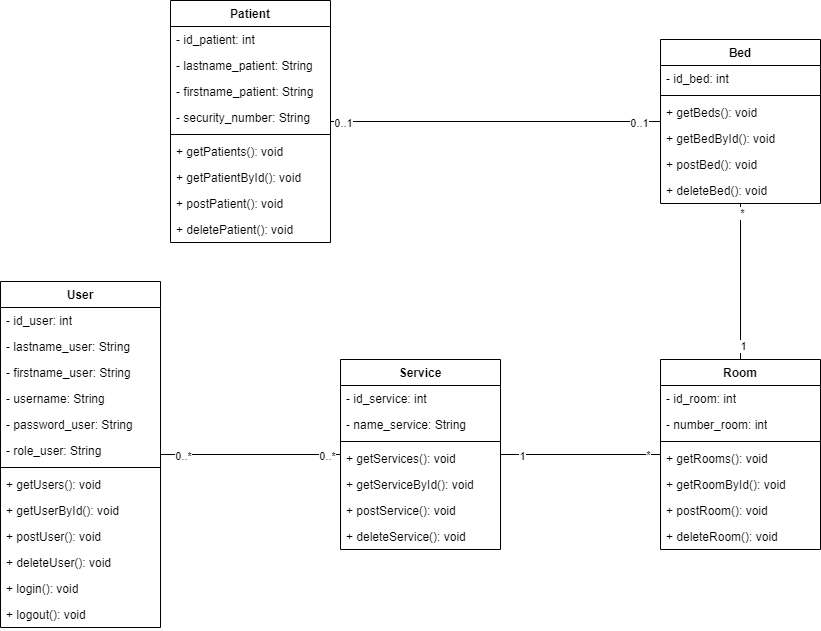

The diagram above was exported from draw.io. Its source (the exported page's mxGraphModel, read from the mxfile embedded in the PNG):
<mxGraphModel dx="1434" dy="780" grid="1" gridSize="10" guides="1" tooltips="1" connect="1" arrows="1" fold="1" page="1" pageScale="1" pageWidth="1100" pageHeight="850" math="0" shadow="0">
  <root>
    <mxCell id="0" />
    <mxCell id="1" parent="0" />
    <mxCell id="sipRw4a0d9foqVuD2ie6-106" style="edgeStyle=orthogonalEdgeStyle;rounded=0;orthogonalLoop=1;jettySize=auto;html=1;endArrow=none;endFill=0;" parent="1" source="sipRw4a0d9foqVuD2ie6-64" target="sipRw4a0d9foqVuD2ie6-72" edge="1">
      <mxGeometry relative="1" as="geometry" />
    </mxCell>
    <mxCell id="sipRw4a0d9foqVuD2ie6-110" value="0..1" style="edgeLabel;html=1;align=center;verticalAlign=middle;resizable=0;points=[];" parent="sipRw4a0d9foqVuD2ie6-106" connectable="0" vertex="1">
      <mxGeometry x="0.8675" y="-1" relative="1" as="geometry">
        <mxPoint as="offset" />
      </mxGeometry>
    </mxCell>
    <mxCell id="sipRw4a0d9foqVuD2ie6-111" value="0..1" style="edgeLabel;html=1;align=center;verticalAlign=middle;resizable=0;points=[];" parent="sipRw4a0d9foqVuD2ie6-106" connectable="0" vertex="1">
      <mxGeometry x="-0.9301" y="-1" relative="1" as="geometry">
        <mxPoint as="offset" />
      </mxGeometry>
    </mxCell>
    <mxCell id="sipRw4a0d9foqVuD2ie6-64" value="Patient" style="swimlane;fontStyle=1;align=center;verticalAlign=top;childLayout=stackLayout;horizontal=1;startSize=26;horizontalStack=0;resizeParent=1;resizeParentMax=0;resizeLast=0;collapsible=1;marginBottom=0;whiteSpace=wrap;html=1;" parent="1" vertex="1">
      <mxGeometry x="230" y="1" width="160" height="242" as="geometry" />
    </mxCell>
    <mxCell id="sipRw4a0d9foqVuD2ie6-65" value="- id_patient: int" style="text;strokeColor=none;fillColor=none;align=left;verticalAlign=top;spacingLeft=4;spacingRight=4;overflow=hidden;rotatable=0;points=[[0,0.5],[1,0.5]];portConstraint=eastwest;whiteSpace=wrap;html=1;" parent="sipRw4a0d9foqVuD2ie6-64" vertex="1">
      <mxGeometry y="26" width="160" height="26" as="geometry" />
    </mxCell>
    <mxCell id="sipRw4a0d9foqVuD2ie6-66" value="- lastname_patient: String" style="text;strokeColor=none;fillColor=none;align=left;verticalAlign=top;spacingLeft=4;spacingRight=4;overflow=hidden;rotatable=0;points=[[0,0.5],[1,0.5]];portConstraint=eastwest;whiteSpace=wrap;html=1;" parent="sipRw4a0d9foqVuD2ie6-64" vertex="1">
      <mxGeometry y="52" width="160" height="26" as="geometry" />
    </mxCell>
    <mxCell id="sipRw4a0d9foqVuD2ie6-67" value="- firstname_patient: String" style="text;strokeColor=none;fillColor=none;align=left;verticalAlign=top;spacingLeft=4;spacingRight=4;overflow=hidden;rotatable=0;points=[[0,0.5],[1,0.5]];portConstraint=eastwest;whiteSpace=wrap;html=1;" parent="sipRw4a0d9foqVuD2ie6-64" vertex="1">
      <mxGeometry y="78" width="160" height="26" as="geometry" />
    </mxCell>
    <mxCell id="sipRw4a0d9foqVuD2ie6-70" value="- security_number: String" style="text;strokeColor=none;fillColor=none;align=left;verticalAlign=top;spacingLeft=4;spacingRight=4;overflow=hidden;rotatable=0;points=[[0,0.5],[1,0.5]];portConstraint=eastwest;whiteSpace=wrap;html=1;" parent="sipRw4a0d9foqVuD2ie6-64" vertex="1">
      <mxGeometry y="104" width="160" height="26" as="geometry" />
    </mxCell>
    <mxCell id="sipRw4a0d9foqVuD2ie6-68" value="" style="line;strokeWidth=1;fillColor=none;align=left;verticalAlign=middle;spacingTop=-1;spacingLeft=3;spacingRight=3;rotatable=0;labelPosition=right;points=[];portConstraint=eastwest;strokeColor=inherit;" parent="sipRw4a0d9foqVuD2ie6-64" vertex="1">
      <mxGeometry y="130" width="160" height="8" as="geometry" />
    </mxCell>
    <mxCell id="sipRw4a0d9foqVuD2ie6-69" value="+ getPatients(): void" style="text;strokeColor=none;fillColor=none;align=left;verticalAlign=top;spacingLeft=4;spacingRight=4;overflow=hidden;rotatable=0;points=[[0,0.5],[1,0.5]];portConstraint=eastwest;whiteSpace=wrap;html=1;" parent="sipRw4a0d9foqVuD2ie6-64" vertex="1">
      <mxGeometry y="138" width="160" height="26" as="geometry" />
    </mxCell>
    <mxCell id="kipthIsYgiXEsIOpPs9W-2" value="+ getPatientById(): void" style="text;strokeColor=none;fillColor=none;align=left;verticalAlign=top;spacingLeft=4;spacingRight=4;overflow=hidden;rotatable=0;points=[[0,0.5],[1,0.5]];portConstraint=eastwest;whiteSpace=wrap;html=1;" parent="sipRw4a0d9foqVuD2ie6-64" vertex="1">
      <mxGeometry y="164" width="160" height="26" as="geometry" />
    </mxCell>
    <mxCell id="kipthIsYgiXEsIOpPs9W-1" value="+ postPatient(): void" style="text;strokeColor=none;fillColor=none;align=left;verticalAlign=top;spacingLeft=4;spacingRight=4;overflow=hidden;rotatable=0;points=[[0,0.5],[1,0.5]];portConstraint=eastwest;whiteSpace=wrap;html=1;" parent="sipRw4a0d9foqVuD2ie6-64" vertex="1">
      <mxGeometry y="190" width="160" height="26" as="geometry" />
    </mxCell>
    <mxCell id="sipRw4a0d9foqVuD2ie6-126" value="+ deletePatient(): void" style="text;strokeColor=none;fillColor=none;align=left;verticalAlign=top;spacingLeft=4;spacingRight=4;overflow=hidden;rotatable=0;points=[[0,0.5],[1,0.5]];portConstraint=eastwest;whiteSpace=wrap;html=1;" parent="sipRw4a0d9foqVuD2ie6-64" vertex="1">
      <mxGeometry y="216" width="160" height="26" as="geometry" />
    </mxCell>
    <mxCell id="sipRw4a0d9foqVuD2ie6-107" style="edgeStyle=orthogonalEdgeStyle;rounded=0;orthogonalLoop=1;jettySize=auto;html=1;endArrow=none;endFill=0;" parent="1" source="sipRw4a0d9foqVuD2ie6-72" target="sipRw4a0d9foqVuD2ie6-81" edge="1">
      <mxGeometry relative="1" as="geometry" />
    </mxCell>
    <mxCell id="sipRw4a0d9foqVuD2ie6-112" value="1" style="edgeLabel;html=1;align=center;verticalAlign=middle;resizable=0;points=[];" parent="sipRw4a0d9foqVuD2ie6-107" connectable="0" vertex="1">
      <mxGeometry x="0.8219" y="2" relative="1" as="geometry">
        <mxPoint as="offset" />
      </mxGeometry>
    </mxCell>
    <mxCell id="sipRw4a0d9foqVuD2ie6-113" value="*" style="edgeLabel;html=1;align=center;verticalAlign=middle;resizable=0;points=[];" parent="sipRw4a0d9foqVuD2ie6-107" connectable="0" vertex="1">
      <mxGeometry x="-0.8875" y="1" relative="1" as="geometry">
        <mxPoint as="offset" />
      </mxGeometry>
    </mxCell>
    <mxCell id="sipRw4a0d9foqVuD2ie6-72" value="Bed" style="swimlane;fontStyle=1;align=center;verticalAlign=top;childLayout=stackLayout;horizontal=1;startSize=26;horizontalStack=0;resizeParent=1;resizeParentMax=0;resizeLast=0;collapsible=1;marginBottom=0;whiteSpace=wrap;html=1;" parent="1" vertex="1">
      <mxGeometry x="720" y="40" width="160" height="164" as="geometry" />
    </mxCell>
    <mxCell id="sipRw4a0d9foqVuD2ie6-74" value="- id_bed&lt;span style=&quot;color: rgba(0, 0, 0, 0); font-family: monospace; font-size: 0px; text-wrap: nowrap;&quot;&gt;%3CmxGraphModel%3E%3Croot%3E%3CmxCell%20id%3D%220%22%2F%3E%3CmxCell%20id%3D%221%22%20parent%3D%220%22%2F%3E%3CmxCell%20id%3D%222%22%20value%3D%22%2B%20weight%3A%20double%22%20style%3D%22text%3BstrokeColor%3Dnone%3BfillColor%3Dnone%3Balign%3Dleft%3BverticalAlign%3Dtop%3BspacingLeft%3D4%3BspacingRight%3D4%3Boverflow%3Dhidden%3Brotatable%3D0%3Bpoints%3D%5B%5B0%2C0.5%5D%2C%5B1%2C0.5%5D%5D%3BportConstraint%3Deastwest%3BwhiteSpace%3Dwrap%3Bhtml%3D1%3B%22%20vertex%3D%221%22%20parent%3D%221%22%3E%3CmxGeometry%20x%3D%22265%22%20y%3D%22416%22%20width%3D%22160%22%20height%3D%2226%22%20as%3D%22geometry%22%2F%3E%3C%2FmxCell%3E%3C%2Froot%3E%3C%2FmxGraphModel%3E&lt;/span&gt;: int" style="text;strokeColor=none;fillColor=none;align=left;verticalAlign=top;spacingLeft=4;spacingRight=4;overflow=hidden;rotatable=0;points=[[0,0.5],[1,0.5]];portConstraint=eastwest;whiteSpace=wrap;html=1;" parent="sipRw4a0d9foqVuD2ie6-72" vertex="1">
      <mxGeometry y="26" width="160" height="26" as="geometry" />
    </mxCell>
    <mxCell id="sipRw4a0d9foqVuD2ie6-75" value="" style="line;strokeWidth=1;fillColor=none;align=left;verticalAlign=middle;spacingTop=-1;spacingLeft=3;spacingRight=3;rotatable=0;labelPosition=right;points=[];portConstraint=eastwest;strokeColor=inherit;" parent="sipRw4a0d9foqVuD2ie6-72" vertex="1">
      <mxGeometry y="52" width="160" height="8" as="geometry" />
    </mxCell>
    <mxCell id="kipthIsYgiXEsIOpPs9W-3" value="+ getBeds(): void" style="text;strokeColor=none;fillColor=none;align=left;verticalAlign=top;spacingLeft=4;spacingRight=4;overflow=hidden;rotatable=0;points=[[0,0.5],[1,0.5]];portConstraint=eastwest;whiteSpace=wrap;html=1;" parent="sipRw4a0d9foqVuD2ie6-72" vertex="1">
      <mxGeometry y="60" width="160" height="26" as="geometry" />
    </mxCell>
    <mxCell id="sipRw4a0d9foqVuD2ie6-76" value="+ getBedById(): void" style="text;strokeColor=none;fillColor=none;align=left;verticalAlign=top;spacingLeft=4;spacingRight=4;overflow=hidden;rotatable=0;points=[[0,0.5],[1,0.5]];portConstraint=eastwest;whiteSpace=wrap;html=1;" parent="sipRw4a0d9foqVuD2ie6-72" vertex="1">
      <mxGeometry y="86" width="160" height="26" as="geometry" />
    </mxCell>
    <mxCell id="kipthIsYgiXEsIOpPs9W-4" value="+ postBed(): void" style="text;strokeColor=none;fillColor=none;align=left;verticalAlign=top;spacingLeft=4;spacingRight=4;overflow=hidden;rotatable=0;points=[[0,0.5],[1,0.5]];portConstraint=eastwest;whiteSpace=wrap;html=1;" parent="sipRw4a0d9foqVuD2ie6-72" vertex="1">
      <mxGeometry y="112" width="160" height="26" as="geometry" />
    </mxCell>
    <mxCell id="sipRw4a0d9foqVuD2ie6-125" value="+ deleteBed(): void" style="text;strokeColor=none;fillColor=none;align=left;verticalAlign=top;spacingLeft=4;spacingRight=4;overflow=hidden;rotatable=0;points=[[0,0.5],[1,0.5]];portConstraint=eastwest;whiteSpace=wrap;html=1;" parent="sipRw4a0d9foqVuD2ie6-72" vertex="1">
      <mxGeometry y="138" width="160" height="26" as="geometry" />
    </mxCell>
    <mxCell id="sipRw4a0d9foqVuD2ie6-108" style="edgeStyle=orthogonalEdgeStyle;rounded=0;orthogonalLoop=1;jettySize=auto;html=1;endArrow=none;endFill=0;" parent="1" source="sipRw4a0d9foqVuD2ie6-81" target="sipRw4a0d9foqVuD2ie6-89" edge="1">
      <mxGeometry relative="1" as="geometry" />
    </mxCell>
    <mxCell id="sipRw4a0d9foqVuD2ie6-114" value="1" style="edgeLabel;html=1;align=center;verticalAlign=middle;resizable=0;points=[];" parent="sipRw4a0d9foqVuD2ie6-108" connectable="0" vertex="1">
      <mxGeometry x="0.7396" y="1" relative="1" as="geometry">
        <mxPoint as="offset" />
      </mxGeometry>
    </mxCell>
    <mxCell id="sipRw4a0d9foqVuD2ie6-115" value="*" style="edgeLabel;html=1;align=center;verticalAlign=middle;resizable=0;points=[];" parent="sipRw4a0d9foqVuD2ie6-108" connectable="0" vertex="1">
      <mxGeometry x="-0.8333" relative="1" as="geometry">
        <mxPoint as="offset" />
      </mxGeometry>
    </mxCell>
    <mxCell id="sipRw4a0d9foqVuD2ie6-81" value="Room" style="swimlane;fontStyle=1;align=center;verticalAlign=top;childLayout=stackLayout;horizontal=1;startSize=26;horizontalStack=0;resizeParent=1;resizeParentMax=0;resizeLast=0;collapsible=1;marginBottom=0;whiteSpace=wrap;html=1;" parent="1" vertex="1">
      <mxGeometry x="720" y="360" width="160" height="190" as="geometry" />
    </mxCell>
    <mxCell id="sipRw4a0d9foqVuD2ie6-82" value="- id_room: int" style="text;strokeColor=none;fillColor=none;align=left;verticalAlign=top;spacingLeft=4;spacingRight=4;overflow=hidden;rotatable=0;points=[[0,0.5],[1,0.5]];portConstraint=eastwest;whiteSpace=wrap;html=1;" parent="sipRw4a0d9foqVuD2ie6-81" vertex="1">
      <mxGeometry y="26" width="160" height="26" as="geometry" />
    </mxCell>
    <mxCell id="sipRw4a0d9foqVuD2ie6-83" value="- number_room: int" style="text;strokeColor=none;fillColor=none;align=left;verticalAlign=top;spacingLeft=4;spacingRight=4;overflow=hidden;rotatable=0;points=[[0,0.5],[1,0.5]];portConstraint=eastwest;whiteSpace=wrap;html=1;" parent="sipRw4a0d9foqVuD2ie6-81" vertex="1">
      <mxGeometry y="52" width="160" height="26" as="geometry" />
    </mxCell>
    <mxCell id="sipRw4a0d9foqVuD2ie6-87" value="" style="line;strokeWidth=1;fillColor=none;align=left;verticalAlign=middle;spacingTop=-1;spacingLeft=3;spacingRight=3;rotatable=0;labelPosition=right;points=[];portConstraint=eastwest;strokeColor=inherit;" parent="sipRw4a0d9foqVuD2ie6-81" vertex="1">
      <mxGeometry y="78" width="160" height="8" as="geometry" />
    </mxCell>
    <mxCell id="kipthIsYgiXEsIOpPs9W-5" value="+ getRooms(): void" style="text;strokeColor=none;fillColor=none;align=left;verticalAlign=top;spacingLeft=4;spacingRight=4;overflow=hidden;rotatable=0;points=[[0,0.5],[1,0.5]];portConstraint=eastwest;whiteSpace=wrap;html=1;" parent="sipRw4a0d9foqVuD2ie6-81" vertex="1">
      <mxGeometry y="86" width="160" height="26" as="geometry" />
    </mxCell>
    <mxCell id="sipRw4a0d9foqVuD2ie6-88" value="+ getRoomById(): void" style="text;strokeColor=none;fillColor=none;align=left;verticalAlign=top;spacingLeft=4;spacingRight=4;overflow=hidden;rotatable=0;points=[[0,0.5],[1,0.5]];portConstraint=eastwest;whiteSpace=wrap;html=1;" parent="sipRw4a0d9foqVuD2ie6-81" vertex="1">
      <mxGeometry y="112" width="160" height="26" as="geometry" />
    </mxCell>
    <mxCell id="kipthIsYgiXEsIOpPs9W-6" value="+ postRoom(): void" style="text;strokeColor=none;fillColor=none;align=left;verticalAlign=top;spacingLeft=4;spacingRight=4;overflow=hidden;rotatable=0;points=[[0,0.5],[1,0.5]];portConstraint=eastwest;whiteSpace=wrap;html=1;" parent="sipRw4a0d9foqVuD2ie6-81" vertex="1">
      <mxGeometry y="138" width="160" height="26" as="geometry" />
    </mxCell>
    <mxCell id="sipRw4a0d9foqVuD2ie6-123" value="+ deleteRoom(): void" style="text;strokeColor=none;fillColor=none;align=left;verticalAlign=top;spacingLeft=4;spacingRight=4;overflow=hidden;rotatable=0;points=[[0,0.5],[1,0.5]];portConstraint=eastwest;whiteSpace=wrap;html=1;" parent="sipRw4a0d9foqVuD2ie6-81" vertex="1">
      <mxGeometry y="164" width="160" height="26" as="geometry" />
    </mxCell>
    <mxCell id="sipRw4a0d9foqVuD2ie6-109" style="edgeStyle=orthogonalEdgeStyle;rounded=0;orthogonalLoop=1;jettySize=auto;html=1;endArrow=none;endFill=0;" parent="1" source="sipRw4a0d9foqVuD2ie6-89" target="sipRw4a0d9foqVuD2ie6-94" edge="1">
      <mxGeometry relative="1" as="geometry" />
    </mxCell>
    <mxCell id="sipRw4a0d9foqVuD2ie6-116" value="0..*" style="edgeLabel;html=1;align=center;verticalAlign=middle;resizable=0;points=[];" parent="sipRw4a0d9foqVuD2ie6-109" connectable="0" vertex="1">
      <mxGeometry x="0.75" y="1" relative="1" as="geometry">
        <mxPoint as="offset" />
      </mxGeometry>
    </mxCell>
    <mxCell id="sipRw4a0d9foqVuD2ie6-117" value="0..*" style="edgeLabel;html=1;align=center;verticalAlign=middle;resizable=0;points=[];" parent="sipRw4a0d9foqVuD2ie6-109" connectable="0" vertex="1">
      <mxGeometry x="-0.8426" y="1" relative="1" as="geometry">
        <mxPoint as="offset" />
      </mxGeometry>
    </mxCell>
    <mxCell id="sipRw4a0d9foqVuD2ie6-89" value="Service" style="swimlane;fontStyle=1;align=center;verticalAlign=top;childLayout=stackLayout;horizontal=1;startSize=26;horizontalStack=0;resizeParent=1;resizeParentMax=0;resizeLast=0;collapsible=1;marginBottom=0;whiteSpace=wrap;html=1;" parent="1" vertex="1">
      <mxGeometry x="400" y="360" width="160" height="190" as="geometry" />
    </mxCell>
    <mxCell id="sipRw4a0d9foqVuD2ie6-90" value="- id_service: int" style="text;strokeColor=none;fillColor=none;align=left;verticalAlign=top;spacingLeft=4;spacingRight=4;overflow=hidden;rotatable=0;points=[[0,0.5],[1,0.5]];portConstraint=eastwest;whiteSpace=wrap;html=1;" parent="sipRw4a0d9foqVuD2ie6-89" vertex="1">
      <mxGeometry y="26" width="160" height="26" as="geometry" />
    </mxCell>
    <mxCell id="sipRw4a0d9foqVuD2ie6-91" value="- name_service: String" style="text;strokeColor=none;fillColor=none;align=left;verticalAlign=top;spacingLeft=4;spacingRight=4;overflow=hidden;rotatable=0;points=[[0,0.5],[1,0.5]];portConstraint=eastwest;whiteSpace=wrap;html=1;" parent="sipRw4a0d9foqVuD2ie6-89" vertex="1">
      <mxGeometry y="52" width="160" height="26" as="geometry" />
    </mxCell>
    <mxCell id="sipRw4a0d9foqVuD2ie6-92" value="" style="line;strokeWidth=1;fillColor=none;align=left;verticalAlign=middle;spacingTop=-1;spacingLeft=3;spacingRight=3;rotatable=0;labelPosition=right;points=[];portConstraint=eastwest;strokeColor=inherit;" parent="sipRw4a0d9foqVuD2ie6-89" vertex="1">
      <mxGeometry y="78" width="160" height="8" as="geometry" />
    </mxCell>
    <mxCell id="sipRw4a0d9foqVuD2ie6-93" value="+ getServices(): void" style="text;strokeColor=none;fillColor=none;align=left;verticalAlign=top;spacingLeft=4;spacingRight=4;overflow=hidden;rotatable=0;points=[[0,0.5],[1,0.5]];portConstraint=eastwest;whiteSpace=wrap;html=1;" parent="sipRw4a0d9foqVuD2ie6-89" vertex="1">
      <mxGeometry y="86" width="160" height="26" as="geometry" />
    </mxCell>
    <mxCell id="kipthIsYgiXEsIOpPs9W-7" value="+ getServiceById(): void" style="text;strokeColor=none;fillColor=none;align=left;verticalAlign=top;spacingLeft=4;spacingRight=4;overflow=hidden;rotatable=0;points=[[0,0.5],[1,0.5]];portConstraint=eastwest;whiteSpace=wrap;html=1;" parent="sipRw4a0d9foqVuD2ie6-89" vertex="1">
      <mxGeometry y="112" width="160" height="26" as="geometry" />
    </mxCell>
    <mxCell id="kipthIsYgiXEsIOpPs9W-8" value="+ postService(): void" style="text;strokeColor=none;fillColor=none;align=left;verticalAlign=top;spacingLeft=4;spacingRight=4;overflow=hidden;rotatable=0;points=[[0,0.5],[1,0.5]];portConstraint=eastwest;whiteSpace=wrap;html=1;" parent="sipRw4a0d9foqVuD2ie6-89" vertex="1">
      <mxGeometry y="138" width="160" height="26" as="geometry" />
    </mxCell>
    <mxCell id="sipRw4a0d9foqVuD2ie6-122" value="+ deleteService(): void" style="text;strokeColor=none;fillColor=none;align=left;verticalAlign=top;spacingLeft=4;spacingRight=4;overflow=hidden;rotatable=0;points=[[0,0.5],[1,0.5]];portConstraint=eastwest;whiteSpace=wrap;html=1;" parent="sipRw4a0d9foqVuD2ie6-89" vertex="1">
      <mxGeometry y="164" width="160" height="26" as="geometry" />
    </mxCell>
    <mxCell id="sipRw4a0d9foqVuD2ie6-94" value="User" style="swimlane;fontStyle=1;align=center;verticalAlign=top;childLayout=stackLayout;horizontal=1;startSize=26;horizontalStack=0;resizeParent=1;resizeParentMax=0;resizeLast=0;collapsible=1;marginBottom=0;whiteSpace=wrap;html=1;" parent="1" vertex="1">
      <mxGeometry x="60" y="282" width="160" height="346" as="geometry" />
    </mxCell>
    <mxCell id="sipRw4a0d9foqVuD2ie6-95" value="- id_user: int" style="text;strokeColor=none;fillColor=none;align=left;verticalAlign=top;spacingLeft=4;spacingRight=4;overflow=hidden;rotatable=0;points=[[0,0.5],[1,0.5]];portConstraint=eastwest;whiteSpace=wrap;html=1;" parent="sipRw4a0d9foqVuD2ie6-94" vertex="1">
      <mxGeometry y="26" width="160" height="26" as="geometry" />
    </mxCell>
    <mxCell id="sipRw4a0d9foqVuD2ie6-96" value="- lastname_user: String" style="text;strokeColor=none;fillColor=none;align=left;verticalAlign=top;spacingLeft=4;spacingRight=4;overflow=hidden;rotatable=0;points=[[0,0.5],[1,0.5]];portConstraint=eastwest;whiteSpace=wrap;html=1;" parent="sipRw4a0d9foqVuD2ie6-94" vertex="1">
      <mxGeometry y="52" width="160" height="26" as="geometry" />
    </mxCell>
    <mxCell id="sipRw4a0d9foqVuD2ie6-97" value="- firstname_user: String" style="text;strokeColor=none;fillColor=none;align=left;verticalAlign=top;spacingLeft=4;spacingRight=4;overflow=hidden;rotatable=0;points=[[0,0.5],[1,0.5]];portConstraint=eastwest;whiteSpace=wrap;html=1;" parent="sipRw4a0d9foqVuD2ie6-94" vertex="1">
      <mxGeometry y="78" width="160" height="26" as="geometry" />
    </mxCell>
    <mxCell id="sipRw4a0d9foqVuD2ie6-103" value="- username: String" style="text;strokeColor=none;fillColor=none;align=left;verticalAlign=top;spacingLeft=4;spacingRight=4;overflow=hidden;rotatable=0;points=[[0,0.5],[1,0.5]];portConstraint=eastwest;whiteSpace=wrap;html=1;" parent="sipRw4a0d9foqVuD2ie6-94" vertex="1">
      <mxGeometry y="104" width="160" height="26" as="geometry" />
    </mxCell>
    <mxCell id="sipRw4a0d9foqVuD2ie6-104" value="- password_user: String" style="text;strokeColor=none;fillColor=none;align=left;verticalAlign=top;spacingLeft=4;spacingRight=4;overflow=hidden;rotatable=0;points=[[0,0.5],[1,0.5]];portConstraint=eastwest;whiteSpace=wrap;html=1;" parent="sipRw4a0d9foqVuD2ie6-94" vertex="1">
      <mxGeometry y="130" width="160" height="26" as="geometry" />
    </mxCell>
    <mxCell id="sipRw4a0d9foqVuD2ie6-98" value="- role_user: String" style="text;strokeColor=none;fillColor=none;align=left;verticalAlign=top;spacingLeft=4;spacingRight=4;overflow=hidden;rotatable=0;points=[[0,0.5],[1,0.5]];portConstraint=eastwest;whiteSpace=wrap;html=1;" parent="sipRw4a0d9foqVuD2ie6-94" vertex="1">
      <mxGeometry y="156" width="160" height="26" as="geometry" />
    </mxCell>
    <mxCell id="sipRw4a0d9foqVuD2ie6-100" value="" style="line;strokeWidth=1;fillColor=none;align=left;verticalAlign=middle;spacingTop=-1;spacingLeft=3;spacingRight=3;rotatable=0;labelPosition=right;points=[];portConstraint=eastwest;strokeColor=inherit;" parent="sipRw4a0d9foqVuD2ie6-94" vertex="1">
      <mxGeometry y="182" width="160" height="8" as="geometry" />
    </mxCell>
    <mxCell id="sipRw4a0d9foqVuD2ie6-101" value="+ getUsers(): void" style="text;strokeColor=none;fillColor=none;align=left;verticalAlign=top;spacingLeft=4;spacingRight=4;overflow=hidden;rotatable=0;points=[[0,0.5],[1,0.5]];portConstraint=eastwest;whiteSpace=wrap;html=1;" parent="sipRw4a0d9foqVuD2ie6-94" vertex="1">
      <mxGeometry y="190" width="160" height="26" as="geometry" />
    </mxCell>
    <mxCell id="kipthIsYgiXEsIOpPs9W-9" value="+ getUserById(): void" style="text;strokeColor=none;fillColor=none;align=left;verticalAlign=top;spacingLeft=4;spacingRight=4;overflow=hidden;rotatable=0;points=[[0,0.5],[1,0.5]];portConstraint=eastwest;whiteSpace=wrap;html=1;" parent="sipRw4a0d9foqVuD2ie6-94" vertex="1">
      <mxGeometry y="216" width="160" height="26" as="geometry" />
    </mxCell>
    <mxCell id="kipthIsYgiXEsIOpPs9W-10" value="+ postUser(): void" style="text;strokeColor=none;fillColor=none;align=left;verticalAlign=top;spacingLeft=4;spacingRight=4;overflow=hidden;rotatable=0;points=[[0,0.5],[1,0.5]];portConstraint=eastwest;whiteSpace=wrap;html=1;" parent="sipRw4a0d9foqVuD2ie6-94" vertex="1">
      <mxGeometry y="242" width="160" height="26" as="geometry" />
    </mxCell>
    <mxCell id="sipRw4a0d9foqVuD2ie6-118" value="+ deleteUser(): void" style="text;strokeColor=none;fillColor=none;align=left;verticalAlign=top;spacingLeft=4;spacingRight=4;overflow=hidden;rotatable=0;points=[[0,0.5],[1,0.5]];portConstraint=eastwest;whiteSpace=wrap;html=1;" parent="sipRw4a0d9foqVuD2ie6-94" vertex="1">
      <mxGeometry y="268" width="160" height="26" as="geometry" />
    </mxCell>
    <mxCell id="sipRw4a0d9foqVuD2ie6-120" value="+ login(): void" style="text;strokeColor=none;fillColor=none;align=left;verticalAlign=top;spacingLeft=4;spacingRight=4;overflow=hidden;rotatable=0;points=[[0,0.5],[1,0.5]];portConstraint=eastwest;whiteSpace=wrap;html=1;" parent="sipRw4a0d9foqVuD2ie6-94" vertex="1">
      <mxGeometry y="294" width="160" height="26" as="geometry" />
    </mxCell>
    <mxCell id="sipRw4a0d9foqVuD2ie6-121" value="+ logout(): void" style="text;strokeColor=none;fillColor=none;align=left;verticalAlign=top;spacingLeft=4;spacingRight=4;overflow=hidden;rotatable=0;points=[[0,0.5],[1,0.5]];portConstraint=eastwest;whiteSpace=wrap;html=1;" parent="sipRw4a0d9foqVuD2ie6-94" vertex="1">
      <mxGeometry y="320" width="160" height="26" as="geometry" />
    </mxCell>
  </root>
</mxGraphModel>